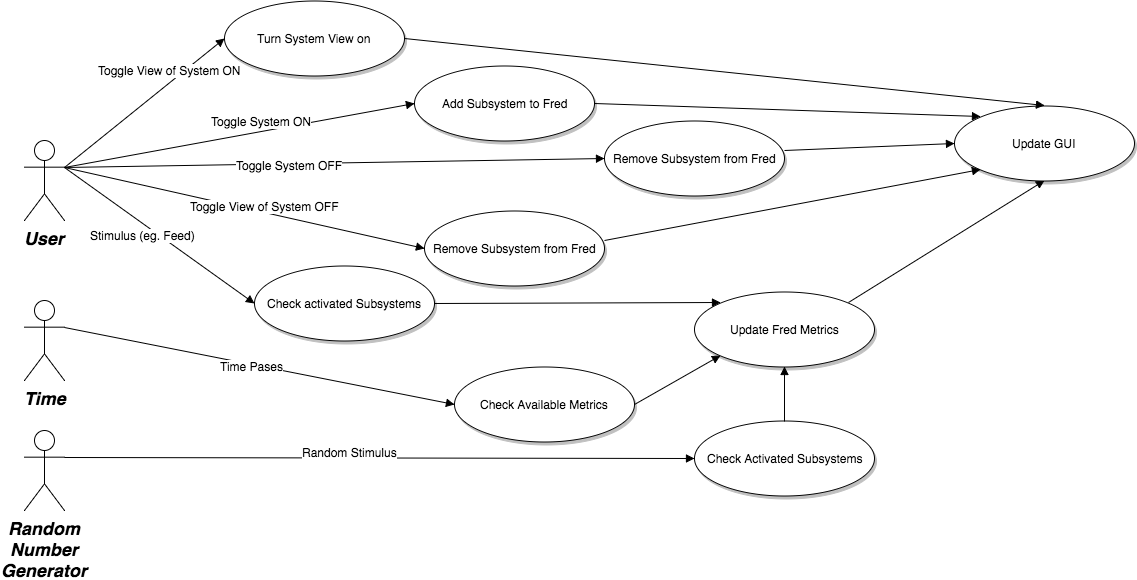

The diagram above was exported from draw.io. Its source (the exported page's mxGraphModel, read from the mxfile embedded in the PNG):
<mxGraphModel dx="1310" dy="794" grid="1" gridSize="10" guides="1" tooltips="1" connect="1" arrows="1" fold="1" page="0" pageScale="1.5" pageWidth="826" pageHeight="1169" background="#ffffff" math="0" shadow="0">
  <root>
    <mxCell id="0" style=";html=1;" />
    <mxCell id="1" style=";html=1;" parent="0" />
    <mxCell id="90" value="User" style="shape=umlActor;verticalLabelPosition=bottom;verticalAlign=top;fillColor=#FFFFFF;strokeColor=#000000;fontStyle=3;fontSize=18;fontFamily=Helvetica;strokeWidth=1;html=1;gradientColor=none;" parent="1" vertex="1">
      <mxGeometry x="30" y="150" width="40" height="80" as="geometry" />
    </mxCell>
    <mxCell id="91" value="Time" style="shape=umlActor;verticalLabelPosition=bottom;verticalAlign=top;fillColor=#FFFFFF;strokeColor=#000000;fontStyle=3;fontSize=18;fontFamily=Helvetica;strokeWidth=1;html=1;gradientColor=none;" parent="1" vertex="1">
      <mxGeometry x="30" y="310" width="40" height="80" as="geometry" />
    </mxCell>
    <mxCell id="160" value="Random&lt;div&gt;Number&lt;/div&gt;&lt;div&gt;Generator&lt;/div&gt;" style="shape=umlActor;verticalLabelPosition=bottom;verticalAlign=top;fillColor=#FFFFFF;strokeColor=#000000;fontStyle=3;fontSize=18;fontFamily=Helvetica;strokeWidth=1;html=1;gradientColor=none;" vertex="1" parent="1">
      <mxGeometry x="30" y="440" width="40" height="80" as="geometry" />
    </mxCell>
    <mxCell id="119" value="Add Subsystem to Fred" style="shape=mxgraph.flowchart.on-page_reference;fillColor=#FFFFFF;strokeColor=#000000;strokeWidth=1;shadow=1;gradientColor=none;html=1;" parent="1" vertex="1">
      <mxGeometry x="420" y="75" width="180" height="75" as="geometry" />
    </mxCell>
    <mxCell id="121" value="Check activated Subsystems" style="shape=mxgraph.flowchart.on-page_reference;fillColor=#FFFFFF;strokeColor=#000000;strokeWidth=1;shadow=1;gradientColor=none;html=1;" parent="1" vertex="1">
      <mxGeometry x="260" y="275.5" width="180" height="75" as="geometry" />
    </mxCell>
    <mxCell id="122" value="Check Available Metrics" style="shape=mxgraph.flowchart.on-page_reference;fillColor=#FFFFFF;strokeColor=#000000;strokeWidth=1;shadow=1;gradientColor=none;html=1;" parent="1" vertex="1">
      <mxGeometry x="460" y="376" width="180" height="75" as="geometry" />
    </mxCell>
    <mxCell id="123" value="Check Activated Subsystems" style="shape=mxgraph.flowchart.on-page_reference;fillColor=#FFFFFF;strokeColor=#000000;strokeWidth=1;shadow=1;gradientColor=none;html=1;" parent="1" vertex="1">
      <mxGeometry x="700" y="430.5" width="180" height="75" as="geometry" />
    </mxCell>
    <mxCell id="139" value="" style="edgeStyle=none;entryX=0;entryY=0.5;entryPerimeter=0;strokeWidth=1;endArrow=block;endFill=1;strokeColor=#000000;html=1;exitX=1;exitY=0.3333333333333333;exitPerimeter=0;" parent="1" source="90" target="119" edge="1">
      <mxGeometry width="100" height="100" as="geometry">
        <mxPoint y="100" as="sourcePoint" />
        <mxPoint x="100" as="targetPoint" />
      </mxGeometry>
    </mxCell>
    <mxCell id="173" value="Toggle System ON" style="text;html=1;resizable=0;points=[];align=center;verticalAlign=middle;labelBackgroundColor=#ffffff;" vertex="1" connectable="0" parent="139">
      <mxGeometry relative="1" as="geometry">
        <mxPoint x="21" y="-14" as="offset" />
      </mxGeometry>
    </mxCell>
    <mxCell id="140" value="" style="edgeStyle=none;entryX=0;entryY=0.5;entryPerimeter=0;strokeWidth=1;endArrow=block;endFill=1;strokeColor=#000000;html=1;exitX=1;exitY=0.3333333333333333;exitPerimeter=0;" parent="1" source="90" target="121" edge="1">
      <mxGeometry width="100" height="100" as="geometry">
        <mxPoint x="180" y="220" as="sourcePoint" />
        <mxPoint x="100" as="targetPoint" />
      </mxGeometry>
    </mxCell>
    <mxCell id="175" value="Stimulus (eg. Feed)" style="text;html=1;resizable=0;points=[];align=center;verticalAlign=middle;labelBackgroundColor=#ffffff;" vertex="1" connectable="0" parent="140">
      <mxGeometry relative="1" as="geometry">
        <mxPoint x="-17" y="-1" as="offset" />
      </mxGeometry>
    </mxCell>
    <mxCell id="142" value="" style="edgeStyle=none;entryX=0;entryY=0.5;entryPerimeter=0;strokeWidth=1;endArrow=block;endFill=1;strokeColor=#000000;html=1;exitX=1;exitY=0.3333333333333333;exitPerimeter=0;" parent="1" source="91" target="122" edge="1">
      <mxGeometry x="10" y="160" width="100" height="100" as="geometry">
        <mxPoint x="200" y="492" as="sourcePoint" />
        <mxPoint x="110" y="160" as="targetPoint" />
      </mxGeometry>
    </mxCell>
    <mxCell id="176" value="Time Pases" style="text;html=1;resizable=0;points=[];align=center;verticalAlign=middle;labelBackgroundColor=#ffffff;" vertex="1" connectable="0" parent="142">
      <mxGeometry relative="1" as="geometry">
        <mxPoint x="-8" as="offset" />
      </mxGeometry>
    </mxCell>
    <mxCell id="168" value="" style="edgeStyle=none;entryX=0;entryY=0.5;entryPerimeter=0;strokeWidth=1;endArrow=block;endFill=1;strokeColor=#000000;html=1;exitX=1;exitY=0.3333333333333333;exitPerimeter=0;" edge="1" parent="1" source="160" target="123">
      <mxGeometry x="20" y="302" width="100" height="100" as="geometry">
        <mxPoint x="770" y="780" as="sourcePoint" />
        <mxPoint x="411" y="580" as="targetPoint" />
      </mxGeometry>
    </mxCell>
    <mxCell id="177" value="Random Stimulus" style="text;html=1;resizable=0;points=[];align=center;verticalAlign=middle;labelBackgroundColor=#ffffff;" vertex="1" connectable="0" parent="168">
      <mxGeometry relative="1" as="geometry">
        <mxPoint x="-30" y="-6" as="offset" />
      </mxGeometry>
    </mxCell>
    <mxCell id="170" value="" style="edgeStyle=none;strokeWidth=1;endArrow=block;endFill=1;strokeColor=#000000;html=1;entryX=0;entryY=0.5;entryPerimeter=0;exitX=1;exitY=0.3333333333333333;exitPerimeter=0;" edge="1" parent="1" source="90" target="171">
      <mxGeometry x="10" y="-21" width="100" height="100" as="geometry">
        <mxPoint x="180" y="200" as="sourcePoint" />
        <mxPoint x="680" y="150" as="targetPoint" />
      </mxGeometry>
    </mxCell>
    <mxCell id="172" value="Toggle System OFF" style="text;html=1;resizable=0;points=[];align=center;verticalAlign=middle;labelBackgroundColor=#ffffff;" vertex="1" connectable="0" parent="170">
      <mxGeometry relative="1" as="geometry">
        <mxPoint x="-45" y="2" as="offset" />
      </mxGeometry>
    </mxCell>
    <mxCell id="171" value="Remove Subsystem from Fred" style="shape=mxgraph.flowchart.on-page_reference;fillColor=#FFFFFF;strokeColor=#000000;strokeWidth=1;shadow=1;gradientColor=none;html=1;" vertex="1" parent="1">
      <mxGeometry x="610" y="130" width="180" height="75" as="geometry" />
    </mxCell>
    <mxCell id="178" value="Update Fred Metrics" style="shape=mxgraph.flowchart.on-page_reference;fillColor=#FFFFFF;strokeColor=#000000;strokeWidth=1;shadow=1;gradientColor=none;html=1;" vertex="1" parent="1">
      <mxGeometry x="700" y="301" width="180" height="75" as="geometry" />
    </mxCell>
    <mxCell id="180" value="" style="edgeStyle=none;strokeWidth=1;endArrow=block;endFill=1;strokeColor=#000000;html=1;exitX=1;exitY=0.5;exitPerimeter=0;entryX=0.145;entryY=0.145;entryPerimeter=0;" edge="1" parent="1" source="121" target="178">
      <mxGeometry x="415" y="20" width="100" height="100" as="geometry">
        <mxPoint x="590" y="240" as="sourcePoint" />
        <mxPoint x="710" y="320" as="targetPoint" />
      </mxGeometry>
    </mxCell>
    <mxCell id="182" value="" style="edgeStyle=none;strokeWidth=1;endArrow=block;endFill=1;strokeColor=#000000;html=1;exitX=1;exitY=0.5;exitPerimeter=0;entryX=0.145;entryY=0.855;entryPerimeter=0;" edge="1" parent="1" source="122" target="178">
      <mxGeometry x="435" y="190" width="100" height="100" as="geometry">
        <mxPoint x="590" y="510" as="sourcePoint" />
        <mxPoint x="700" y="510" as="targetPoint" />
      </mxGeometry>
    </mxCell>
    <mxCell id="183" value="" style="edgeStyle=none;strokeWidth=1;endArrow=block;endFill=1;strokeColor=#000000;html=1;exitX=0.5;exitY=0;exitPerimeter=0;entryX=0.5;entryY=1;entryPerimeter=0;" edge="1" parent="1" source="123" target="178">
      <mxGeometry x="435" y="381" width="100" height="100" as="geometry">
        <mxPoint x="610" y="630" as="sourcePoint" />
        <mxPoint x="750" y="550" as="targetPoint" />
      </mxGeometry>
    </mxCell>
    <mxCell id="184" value="" style="edgeStyle=none;strokeWidth=1;endArrow=block;endFill=1;strokeColor=#000000;html=1;entryX=0.145;entryY=0.145;entryPerimeter=0;exitX=1;exitY=0.5;exitPerimeter=0;" edge="1" parent="1" source="119" target="189">
      <mxGeometry x="415" y="-182" width="100" height="100" as="geometry">
        <mxPoint x="590" y="88" as="sourcePoint" />
        <mxPoint x="1040" y="110" as="targetPoint" />
      </mxGeometry>
    </mxCell>
    <mxCell id="187" value="" style="edgeStyle=none;strokeWidth=1;endArrow=block;endFill=1;strokeColor=#000000;html=1;entryX=0;entryY=0.5;entryPerimeter=0;exitX=1;exitY=0.4;exitPerimeter=0;" edge="1" parent="1" source="171" target="189">
      <mxGeometry x="735" y="-180" width="100" height="100" as="geometry">
        <mxPoint x="890" y="140" as="sourcePoint" />
        <mxPoint x="1000" y="140" as="targetPoint" />
      </mxGeometry>
    </mxCell>
    <mxCell id="188" value="" style="edgeStyle=none;strokeWidth=1;endArrow=block;endFill=1;strokeColor=#000000;html=1;entryX=0.5;entryY=1;entryPerimeter=0;exitX=0.855;exitY=0.145;exitPerimeter=0;" edge="1" parent="1" source="178" target="189">
      <mxGeometry x="685" y="61" width="100" height="100" as="geometry">
        <mxPoint x="860" y="310" as="sourcePoint" />
        <mxPoint x="1000" y="230" as="targetPoint" />
      </mxGeometry>
    </mxCell>
    <mxCell id="189" value="Update GUI" style="shape=mxgraph.flowchart.on-page_reference;fillColor=#FFFFFF;strokeColor=#000000;strokeWidth=1;shadow=1;gradientColor=none;html=1;" vertex="1" parent="1">
      <mxGeometry x="960" y="115" width="180" height="75" as="geometry" />
    </mxCell>
    <mxCell id="190" style="edgeStyle=elbowEdgeStyle;rounded=0;html=1;entryX=1;entryY=0.5;entryPerimeter=0;startArrow=none;startFill=0;startSize=6;endArrow=classic;endFill=1;endSize=6;jettySize=auto;orthogonalLoop=1;strokeColor=#FF0000;strokeWidth=1;" edge="1" parent="1" source="119" target="119">
      <mxGeometry relative="1" as="geometry" />
    </mxCell>
    <mxCell id="192" value="Turn System View on" style="shape=mxgraph.flowchart.on-page_reference;fillColor=#FFFFFF;strokeColor=#000000;strokeWidth=1;shadow=1;gradientColor=none;html=1;" vertex="1" parent="1">
      <mxGeometry x="230" y="10" width="180" height="75" as="geometry" />
    </mxCell>
    <mxCell id="193" value="" style="edgeStyle=none;entryX=0;entryY=0.5;entryPerimeter=0;strokeWidth=1;endArrow=block;endFill=1;strokeColor=#000000;html=1;exitX=1;exitY=0.3333333333333333;exitPerimeter=0;" edge="1" target="192" parent="1" source="90">
      <mxGeometry y="-94" width="100" height="100" as="geometry">
        <mxPoint x="180" y="93" as="sourcePoint" />
        <mxPoint x="100" y="-94" as="targetPoint" />
      </mxGeometry>
    </mxCell>
    <mxCell id="194" value="Toggle View of System ON" style="text;html=1;resizable=0;points=[];align=center;verticalAlign=middle;labelBackgroundColor=#ffffff;" vertex="1" connectable="0" parent="193">
      <mxGeometry relative="1" as="geometry">
        <mxPoint x="25" y="-33" as="offset" />
      </mxGeometry>
    </mxCell>
    <mxCell id="195" value="" style="edgeStyle=none;strokeWidth=1;endArrow=block;endFill=1;strokeColor=#000000;html=1;entryX=0.5;entryY=0;entryPerimeter=0;exitX=1;exitY=0.5;exitPerimeter=0;" edge="1" source="192" parent="1" target="189">
      <mxGeometry x="415" y="-276" width="100" height="100" as="geometry">
        <mxPoint x="590" y="-6" as="sourcePoint" />
        <mxPoint x="1046" y="20" as="targetPoint" />
      </mxGeometry>
    </mxCell>
    <mxCell id="196" value="" style="edgeStyle=none;strokeWidth=1;endArrow=block;endFill=1;strokeColor=#000000;html=1;entryX=0;entryY=0.5;entryPerimeter=0;exitX=1;exitY=0.3333333333333333;exitPerimeter=0;" edge="1" target="198" parent="1" source="90">
      <mxGeometry x="10" y="54" width="100" height="100" as="geometry">
        <mxPoint x="180" y="180" as="sourcePoint" />
        <mxPoint x="680" y="225" as="targetPoint" />
      </mxGeometry>
    </mxCell>
    <mxCell id="197" value="Toggle View of System OFF" style="text;html=1;resizable=0;points=[];align=center;verticalAlign=middle;labelBackgroundColor=#ffffff;" vertex="1" connectable="0" parent="196">
      <mxGeometry relative="1" as="geometry">
        <mxPoint x="20" y="-2" as="offset" />
      </mxGeometry>
    </mxCell>
    <mxCell id="198" value="Remove Subsystem from Fred" style="shape=mxgraph.flowchart.on-page_reference;fillColor=#FFFFFF;strokeColor=#000000;strokeWidth=1;shadow=1;gradientColor=none;html=1;" vertex="1" parent="1">
      <mxGeometry x="430" y="220" width="180" height="75" as="geometry" />
    </mxCell>
    <mxCell id="199" value="" style="edgeStyle=none;strokeWidth=1;endArrow=block;endFill=1;strokeColor=#000000;html=1;entryX=0.145;entryY=0.855;entryPerimeter=0;exitX=1;exitY=0.4;exitPerimeter=0;" edge="1" source="198" parent="1" target="189">
      <mxGeometry x="735" y="-105" width="100" height="100" as="geometry">
        <mxPoint x="890" y="215" as="sourcePoint" />
        <mxPoint x="1020" y="216" as="targetPoint" />
      </mxGeometry>
    </mxCell>
  </root>
</mxGraphModel>